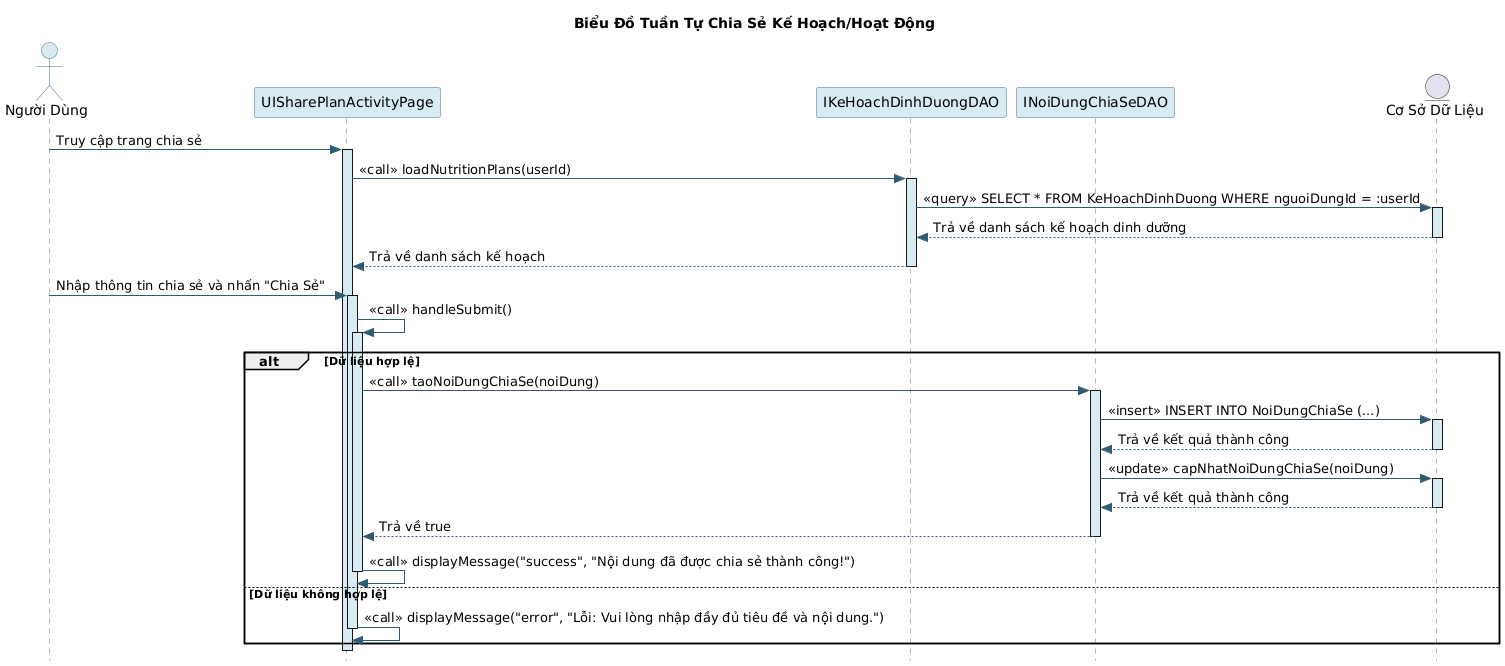

The diagram above was rendered by PlantUML. Its source (embedded in the PNG):
@startuml
skinparam style strictuml
skinparam sequence {
  ArrowColor #2F5B73
  ActorBorderColor #42728D
  ActorBackgroundColor #D8EBF2
  ParticipantBorderColor #42728D
  ParticipantBackgroundColor #D8EBF2
  LifeLineBorderColor #42728D
  LifeLineBackgroundColor #D8EBF2
  BoxBorderColor #42728D
  BoxBackgroundColor #EBF7FA
}

title Biểu Đồ Tuần Tự Chia Sẻ Kế Hoạch/Hoạt Động

actor "Người Dùng" as User
participant "UISharePlanActivityPage" as UI
participant "IKeHoachDinhDuongDAO" as KeHoachDAO
participant "INoiDungChiaSeDAO" as NoiDungDAO
entity "Cơ Sở Dữ Liệu" as DB

User -> UI: Truy cập trang chia sẻ
activate UI

UI -> KeHoachDAO: <<call>> loadNutritionPlans(userId)
activate KeHoachDAO
KeHoachDAO -> DB: <<query>> SELECT * FROM KeHoachDinhDuong WHERE nguoiDungId = :userId
activate DB
DB --> KeHoachDAO: Trả về danh sách kế hoạch dinh dưỡng
deactivate DB
KeHoachDAO --> UI: Trả về danh sách kế hoạch
deactivate KeHoachDAO

User -> UI: Nhập thông tin chia sẻ và nhấn "Chia Sẻ"
activate UI
UI -> UI: <<call>> handleSubmit()
activate UI

alt Dữ liệu hợp lệ
  UI -> NoiDungDAO: <<call>> taoNoiDungChiaSe(noiDung)
  activate NoiDungDAO
  NoiDungDAO -> DB: <<insert>> INSERT INTO NoiDungChiaSe (...)
  activate DB
  DB --> NoiDungDAO: Trả về kết quả thành công
  deactivate DB

  NoiDungDAO -> DB: <<update>> capNhatNoiDungChiaSe(noiDung)
  activate DB
  DB --> NoiDungDAO: Trả về kết quả thành công
  deactivate DB

  NoiDungDAO --> UI: Trả về true
  deactivate NoiDungDAO

  UI -> UI: <<call>> displayMessage("success", "Nội dung đã được chia sẻ thành công!")
  deactivate UI
else Dữ liệu không hợp lệ
  UI -> UI: <<call>> displayMessage("error", "Lỗi: Vui lòng nhập đầy đủ tiêu đề và nội dung.")
  deactivate UI
end
deactivate UI
@enduml